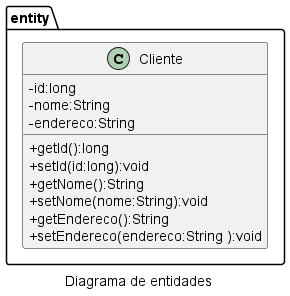

The diagram above was rendered by PlantUML. Its source (embedded in the PNG):
@startuml
skinparam classAttributeIconSize 0
caption Diagrama de entidades
namespace entity {
    class Cliente {
        - id:long
        - nome:String
        - endereco:String

        + getId():long
        + setId(id:long):void
        + getNome():String
        + setNome(nome:String):void
        + getEndereco():String
        + setEndereco(endereco:String ):void
        
    }
    /'class Cidade {
        - long id
        - String nome
        - String estado

        + getId():long
        + setId(id:long):void
        + getNome():String
        + setNome(nome:String):void
        + getEstado():String
        + setEstado(estado:String ):void
    }
    class Pedido {
        - long id
        - Date data

        + getId():long
        + setId(id:long):void
        + getData():Date
        + setData(data:Date):void
    }
    class ItemPedido {
        - long id
        - int quantidade
        - float valor

        + getId():long
        + setId(id:long):void
        + getQuantidade():int
        + setQuantidade(quantidade:int):void
        + getValor():float
        + setValor(valor:float):void
    }
    class Produto {
        - long id
        - String descricao
        - float valor

        + getId():long
        + setId(id:long):void
        + getDescricao():int
        + setDescricao(descricao:String):void
        + getValor():float
        + setValor(valor:float):void
    }

    Cliente "cliente *" -> "1" Cidade
    Pedido "colItens 1" -> "*" ItemPedido
    ItemPedido "produto *" -> "1" Produto
    '/
}
@enduml